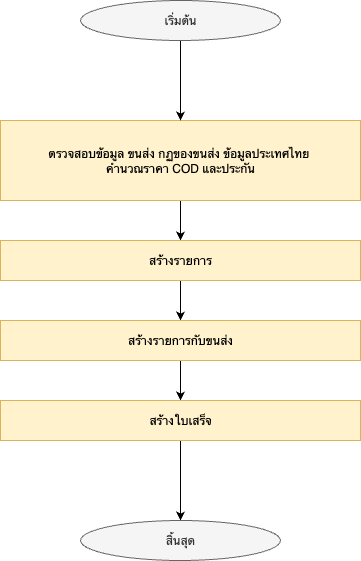

The diagram above was exported from draw.io. Its source (the exported page's mxGraphModel, read from the mxfile embedded in the PNG):
<mxGraphModel dx="1216" dy="814" grid="1" gridSize="10" guides="1" tooltips="1" connect="1" arrows="1" fold="1" page="1" pageScale="1" pageWidth="850" pageHeight="1100" math="0" shadow="0">
  <root>
    <mxCell id="0" />
    <mxCell id="1" parent="0" />
    <mxCell id="iD6Yo32mb1n6bCknuoO2-9" style="edgeStyle=orthogonalEdgeStyle;rounded=0;orthogonalLoop=1;jettySize=auto;html=1;" edge="1" parent="1" source="iD6Yo32mb1n6bCknuoO2-2" target="iD6Yo32mb1n6bCknuoO2-3">
      <mxGeometry relative="1" as="geometry" />
    </mxCell>
    <mxCell id="iD6Yo32mb1n6bCknuoO2-2" value="ตรวจสอบข้อมูล ขนส่ง กฏของขนส่ง ข้อมูลประเทศไทย&amp;nbsp;&lt;div&gt;คำนวณราคา COD และประกัน&lt;/div&gt;" style="rounded=0;whiteSpace=wrap;html=1;fillColor=#fff2cc;strokeColor=#d6b656;" vertex="1" parent="1">
      <mxGeometry x="120" y="160" width="360" height="80" as="geometry" />
    </mxCell>
    <mxCell id="iD6Yo32mb1n6bCknuoO2-10" style="edgeStyle=orthogonalEdgeStyle;rounded=0;orthogonalLoop=1;jettySize=auto;html=1;" edge="1" parent="1" source="iD6Yo32mb1n6bCknuoO2-3" target="iD6Yo32mb1n6bCknuoO2-4">
      <mxGeometry relative="1" as="geometry" />
    </mxCell>
    <mxCell id="iD6Yo32mb1n6bCknuoO2-3" value="สร้างรายการ" style="rounded=0;whiteSpace=wrap;html=1;fillColor=#fff2cc;strokeColor=#d6b656;" vertex="1" parent="1">
      <mxGeometry x="120" y="280" width="360" height="40" as="geometry" />
    </mxCell>
    <mxCell id="iD6Yo32mb1n6bCknuoO2-11" style="edgeStyle=orthogonalEdgeStyle;rounded=0;orthogonalLoop=1;jettySize=auto;html=1;entryX=0.5;entryY=0;entryDx=0;entryDy=0;" edge="1" parent="1" source="iD6Yo32mb1n6bCknuoO2-4" target="iD6Yo32mb1n6bCknuoO2-5">
      <mxGeometry relative="1" as="geometry" />
    </mxCell>
    <mxCell id="iD6Yo32mb1n6bCknuoO2-4" value="สร้างรายการกับขนส่ง" style="rounded=0;whiteSpace=wrap;html=1;fillColor=#fff2cc;strokeColor=#d6b656;" vertex="1" parent="1">
      <mxGeometry x="120" y="360" width="360" height="40" as="geometry" />
    </mxCell>
    <mxCell id="iD6Yo32mb1n6bCknuoO2-12" style="edgeStyle=orthogonalEdgeStyle;rounded=0;orthogonalLoop=1;jettySize=auto;html=1;" edge="1" parent="1" source="iD6Yo32mb1n6bCknuoO2-5" target="iD6Yo32mb1n6bCknuoO2-7">
      <mxGeometry relative="1" as="geometry" />
    </mxCell>
    <mxCell id="iD6Yo32mb1n6bCknuoO2-5" value="สร้างใบเสร็จ" style="rounded=0;whiteSpace=wrap;html=1;fillColor=#fff2cc;strokeColor=#d6b656;" vertex="1" parent="1">
      <mxGeometry x="120" y="440" width="360" height="40" as="geometry" />
    </mxCell>
    <mxCell id="iD6Yo32mb1n6bCknuoO2-8" style="edgeStyle=orthogonalEdgeStyle;rounded=0;orthogonalLoop=1;jettySize=auto;html=1;" edge="1" parent="1" source="iD6Yo32mb1n6bCknuoO2-6" target="iD6Yo32mb1n6bCknuoO2-2">
      <mxGeometry relative="1" as="geometry" />
    </mxCell>
    <mxCell id="iD6Yo32mb1n6bCknuoO2-6" value="เริ่มต้น" style="ellipse;whiteSpace=wrap;html=1;fillColor=#f5f5f5;fontColor=#333333;strokeColor=#666666;" vertex="1" parent="1">
      <mxGeometry x="200" y="40" width="200" height="40" as="geometry" />
    </mxCell>
    <mxCell id="iD6Yo32mb1n6bCknuoO2-7" value="สิ้นสุด" style="ellipse;whiteSpace=wrap;html=1;fillColor=#f5f5f5;fontColor=#333333;strokeColor=#666666;" vertex="1" parent="1">
      <mxGeometry x="200" y="560" width="200" height="40" as="geometry" />
    </mxCell>
  </root>
</mxGraphModel>